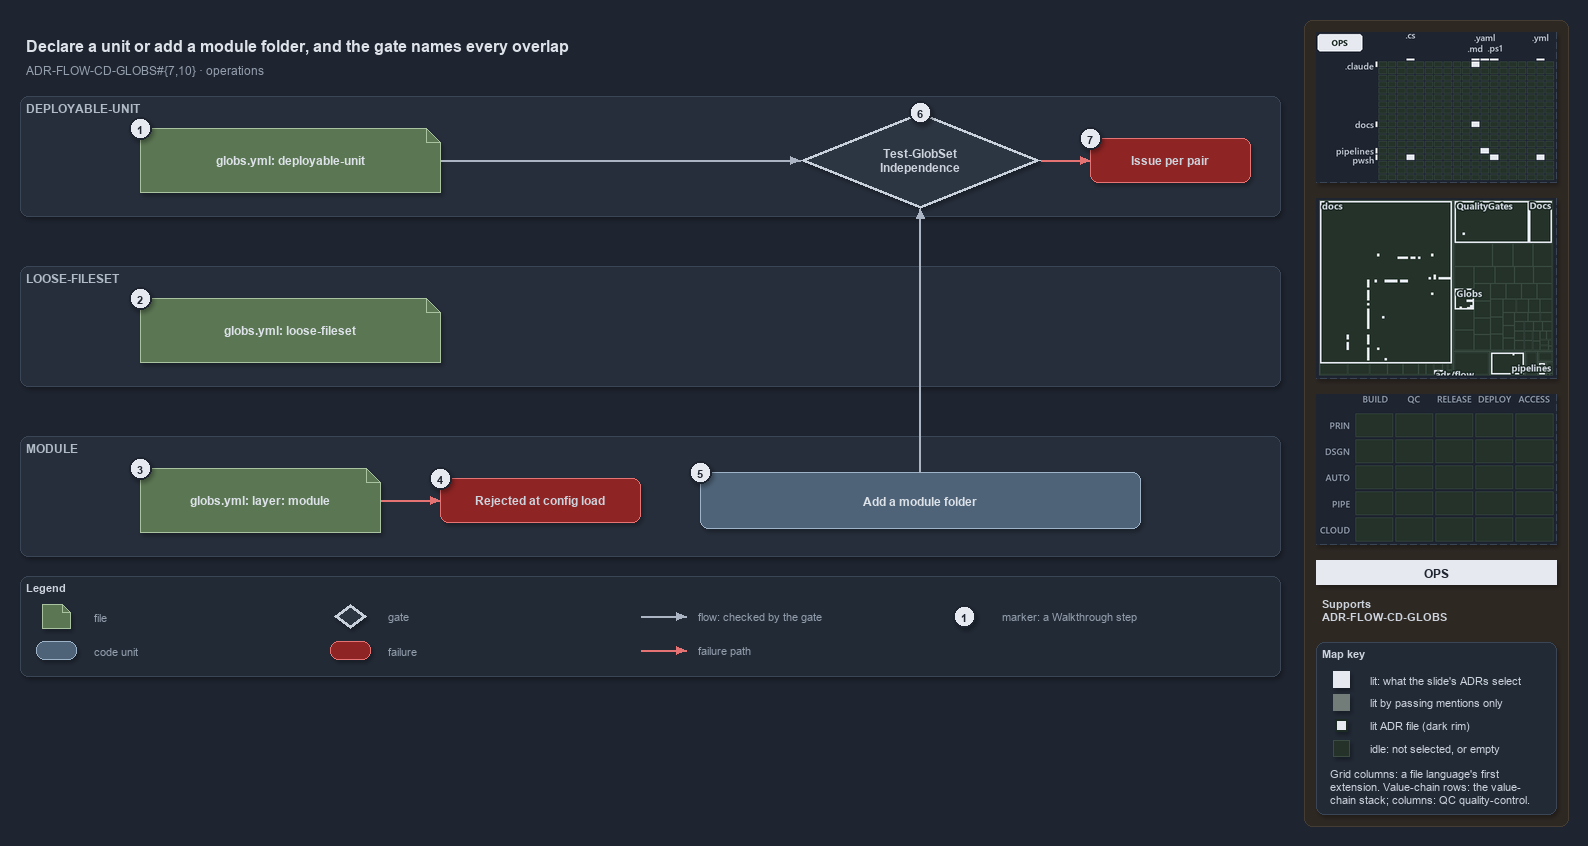

The diagram above was exported from draw.io. Its source (the exported page's mxGraphModel, read from the mxfile embedded in the PNG):
<mxGraphModel dx="1024" dy="768" grid="0" gridSize="10" guides="1" tooltips="1" connect="1" arrows="1" fold="1" page="1" pageScale="1" pageWidth="1572" pageHeight="700" background="#1E2430" math="0" shadow="1">
  <root>
    <mxCell id="0" />
    <mxCell id="1" parent="0" />
    <mxCell id="sidebar-bg" value="" style="rounded=1;arcSize=2;html=1;fillColor=#2E2823;strokeColor=#453C33;shadow=0;" vertex="1" parent="1">
      <mxGeometry x="1304" y="4" width="264" height="806" as="geometry" />
    </mxCell>
    <mxCell id="title" value="Declare a unit or add a module folder, and the gate names every overlap" style="text;html=1;align=left;verticalAlign=middle;fontSize=16;fontStyle=1;fontColor=#DDE2E9;" vertex="1" parent="1">
      <mxGeometry x="20" y="14" width="1260" height="30" as="geometry" />
    </mxCell>
    <mxCell id="subtitle" value="ADR-FLOW-CD-GLOBS#{7,10} &amp;#183; operations" style="text;html=1;align=left;verticalAlign=middle;fontSize=12;fontColor=#949FAE;" vertex="1" parent="1">
      <mxGeometry x="20" y="44" width="1240" height="20" as="geometry" />
    </mxCell>
    <mxCell id="band-du" value="DEPLOYABLE-UNIT" style="rounded=1;html=1;arcSize=3;fillColor=#262E3B;strokeColor=#3A4555;verticalAlign=top;align=left;spacingLeft=8;fontStyle=1;fontSize=12;fontColor=#B0BAC7;" vertex="1" parent="1">
      <mxGeometry x="20" y="80" width="1260" height="120" as="geometry" />
    </mxCell>
    <mxCell id="band-loose" value="LOOSE-FILESET" style="rounded=1;html=1;arcSize=3;fillColor=#262E3B;strokeColor=#3A4555;verticalAlign=top;align=left;spacingLeft=8;fontStyle=1;fontSize=12;fontColor=#B0BAC7;" vertex="1" parent="1">
      <mxGeometry x="20" y="250" width="1260" height="120" as="geometry" />
    </mxCell>
    <mxCell id="band-module" value="MODULE" style="rounded=1;html=1;arcSize=3;fillColor=#262E3B;strokeColor=#3A4555;verticalAlign=top;align=left;spacingLeft=8;fontStyle=1;fontSize=12;fontColor=#B0BAC7;" vertex="1" parent="1">
      <mxGeometry x="20" y="420" width="1260" height="120" as="geometry" />
    </mxCell>
    <mxCell id="file-du" value="&lt;b&gt;globs.yml: deployable-unit&lt;/b&gt;" style="shape=note;size=14;whiteSpace=wrap;html=1;fillColor=#5B7653;strokeColor=#A9C29F;fontColor=#DDE2E9;fontSize=12;" vertex="1" parent="1">
      <mxGeometry x="140" y="112" width="300" height="64" as="geometry" />
    </mxCell>
    <mxCell id="gate-run" value="&lt;b&gt;Test-GlobSet&lt;br&gt;Independence&lt;/b&gt;" style="rhombus;whiteSpace=wrap;html=1;fillColor=#2C3542;strokeColor=#C7D0DB;strokeWidth=3;fontSize=12;fontColor=#CDD3DC;" vertex="1" parent="1">
      <mxGeometry x="800" y="96" width="240" height="96" as="geometry" />
    </mxCell>
    <mxCell id="p-edge-du-gate-a" value="" style="text;html=1;strokeColor=none;fillColor=none;" vertex="1" parent="1">
      <mxGeometry x="440" y="144" width="1" height="1" as="geometry" />
    </mxCell>
    <mxCell id="p-edge-du-gate-b" value="" style="text;html=1;strokeColor=none;fillColor=none;" vertex="1" parent="1">
      <mxGeometry x="800" y="144" width="1" height="1" as="geometry" />
    </mxCell>
    <mxCell id="edge-du-gate" value="" style="edgeStyle=orthogonalEdgeStyle;rounded=1;html=1;fontSize=10;endArrow=block;strokeColor=#AAB4C3;fontColor=#CDD3DC;shadow=0;" edge="1" parent="1" source="p-edge-du-gate-a" target="p-edge-du-gate-b">
      <mxGeometry relative="1" as="geometry" />
    </mxCell>
    <mxCell id="fail-pair" value="&lt;b&gt;Issue per pair&lt;/b&gt;" style="rounded=1;whiteSpace=wrap;html=1;arcSize=20;fillColor=#8E2424;strokeColor=#E57373;fontSize=12;" vertex="1" parent="1">
      <mxGeometry x="1090" y="122" width="160" height="44" as="geometry" />
    </mxCell>
    <mxCell id="p-edge-gate-fail-a" value="" style="text;html=1;strokeColor=none;fillColor=none;" vertex="1" parent="1">
      <mxGeometry x="1040" y="144" width="1" height="1" as="geometry" />
    </mxCell>
    <mxCell id="p-edge-gate-fail-b" value="" style="text;html=1;strokeColor=none;fillColor=none;" vertex="1" parent="1">
      <mxGeometry x="1090" y="144" width="1" height="1" as="geometry" />
    </mxCell>
    <mxCell id="edge-gate-fail" value="" style="edgeStyle=orthogonalEdgeStyle;rounded=1;html=1;fontSize=10;endArrow=block;strokeColor=#E57373;fontColor=#CDD3DC;shadow=0;" edge="1" parent="1" source="p-edge-gate-fail-a" target="p-edge-gate-fail-b">
      <mxGeometry relative="1" as="geometry" />
    </mxCell>
    <mxCell id="file-loose" value="&lt;b&gt;globs.yml: loose-fileset&lt;/b&gt;" style="shape=note;size=14;whiteSpace=wrap;html=1;fillColor=#5B7653;strokeColor=#A9C29F;fontColor=#DDE2E9;fontSize=12;" vertex="1" parent="1">
      <mxGeometry x="140" y="282" width="300" height="64" as="geometry" />
    </mxCell>
    <mxCell id="file-module" value="&lt;b&gt;globs.yml: layer: module&lt;/b&gt;" style="shape=note;size=14;whiteSpace=wrap;html=1;fillColor=#5B7653;strokeColor=#A9C29F;fontColor=#DDE2E9;fontSize=12;" vertex="1" parent="1">
      <mxGeometry x="140" y="452" width="240" height="64" as="geometry" />
    </mxCell>
    <mxCell id="fail-module" value="&lt;b&gt;Rejected at config load&lt;/b&gt;" style="rounded=1;whiteSpace=wrap;html=1;arcSize=20;fillColor=#8E2424;strokeColor=#E57373;fontSize=12;" vertex="1" parent="1">
      <mxGeometry x="440" y="462" width="200" height="44" as="geometry" />
    </mxCell>
    <mxCell id="p-edge-module-fail-a" value="" style="text;html=1;strokeColor=none;fillColor=none;" vertex="1" parent="1">
      <mxGeometry x="380" y="484" width="1" height="1" as="geometry" />
    </mxCell>
    <mxCell id="p-edge-module-fail-b" value="" style="text;html=1;strokeColor=none;fillColor=none;" vertex="1" parent="1">
      <mxGeometry x="440" y="484" width="1" height="1" as="geometry" />
    </mxCell>
    <mxCell id="edge-module-fail" value="" style="edgeStyle=orthogonalEdgeStyle;rounded=1;html=1;fontSize=10;endArrow=block;strokeColor=#E57373;fontColor=#CDD3DC;shadow=0;" edge="1" parent="1" source="p-edge-module-fail-a" target="p-edge-module-fail-b">
      <mxGeometry relative="1" as="geometry" />
    </mxCell>
    <mxCell id="unit-folder" value="&lt;b&gt;Add a module folder&lt;/b&gt;" style="rounded=1;whiteSpace=wrap;html=1;arcSize=20;fillColor=#4E6378;strokeColor=#9FB3C8;fontColor=#DDE2E9;fontSize=12;" vertex="1" parent="1">
      <mxGeometry x="700" y="456" width="440" height="56" as="geometry" />
    </mxCell>
    <mxCell id="p-edge-folder-gate-a" value="" style="text;html=1;strokeColor=none;fillColor=none;" vertex="1" parent="1">
      <mxGeometry x="920" y="456" width="1" height="1" as="geometry" />
    </mxCell>
    <mxCell id="p-edge-folder-gate-b" value="" style="text;html=1;strokeColor=none;fillColor=none;" vertex="1" parent="1">
      <mxGeometry x="920" y="192" width="1" height="1" as="geometry" />
    </mxCell>
    <mxCell id="edge-folder-gate" value="" style="edgeStyle=orthogonalEdgeStyle;rounded=1;html=1;fontSize=10;endArrow=block;strokeColor=#AAB4C3;fontColor=#CDD3DC;shadow=0;" edge="1" parent="1" source="p-edge-folder-gate-a" target="p-edge-folder-gate-b">
      <mxGeometry relative="1" as="geometry" />
    </mxCell>
    <mxCell id="mark-1" value="1" style="ellipse;html=1;fillColor=#E6EAF0;strokeColor=#1E2430;strokeWidth=2;fontColor=#1E2430;fontStyle=1;fontSize=11;" vertex="1" parent="1">
      <mxGeometry x="129" y="101" width="22" height="22" as="geometry" />
    </mxCell>
    <mxCell id="mark-2" value="2" style="ellipse;html=1;fillColor=#E6EAF0;strokeColor=#1E2430;strokeWidth=2;fontColor=#1E2430;fontStyle=1;fontSize=11;" vertex="1" parent="1">
      <mxGeometry x="129" y="271" width="22" height="22" as="geometry" />
    </mxCell>
    <mxCell id="mark-3" value="3" style="ellipse;html=1;fillColor=#E6EAF0;strokeColor=#1E2430;strokeWidth=2;fontColor=#1E2430;fontStyle=1;fontSize=11;" vertex="1" parent="1">
      <mxGeometry x="129" y="441" width="22" height="22" as="geometry" />
    </mxCell>
    <mxCell id="mark-4" value="4" style="ellipse;html=1;fillColor=#E6EAF0;strokeColor=#1E2430;strokeWidth=2;fontColor=#1E2430;fontStyle=1;fontSize=11;" vertex="1" parent="1">
      <mxGeometry x="429" y="451" width="22" height="22" as="geometry" />
    </mxCell>
    <mxCell id="mark-5" value="5" style="ellipse;html=1;fillColor=#E6EAF0;strokeColor=#1E2430;strokeWidth=2;fontColor=#1E2430;fontStyle=1;fontSize=11;" vertex="1" parent="1">
      <mxGeometry x="689" y="445" width="22" height="22" as="geometry" />
    </mxCell>
    <mxCell id="mark-6" value="6" style="ellipse;html=1;fillColor=#E6EAF0;strokeColor=#1E2430;strokeWidth=2;fontColor=#1E2430;fontStyle=1;fontSize=11;" vertex="1" parent="1">
      <mxGeometry x="909" y="85" width="22" height="22" as="geometry" />
    </mxCell>
    <mxCell id="mark-7" value="7" style="ellipse;html=1;fillColor=#E6EAF0;strokeColor=#1E2430;strokeWidth=2;fontColor=#1E2430;fontStyle=1;fontSize=11;" vertex="1" parent="1">
      <mxGeometry x="1079" y="111" width="22" height="22" as="geometry" />
    </mxCell>
    <mxCell id="legend" value="&lt;b&gt;Legend&lt;/b&gt;" style="rounded=1;whiteSpace=wrap;html=1;arcSize=6;fillColor=#222A36;strokeColor=#3A4555;align=left;verticalAlign=top;spacing=8;fontSize=11;fontColor=#CDD3DC;" vertex="1" parent="1">
      <mxGeometry x="20" y="560" width="1260" height="100" as="geometry" />
    </mxCell>
    <mxCell id="legend-0" value="" style="shape=note;size=14;whiteSpace=wrap;html=1;fillColor=#5B7653;strokeColor=#A9C29F;fontColor=#DDE2E9;fontSize=12;" vertex="1" parent="1">
      <mxGeometry x="42" y="588" width="28" height="24" as="geometry" />
    </mxCell>
    <mxCell id="legend-0-text" value="file" style="text;html=1;align=left;verticalAlign=middle;fontSize=11;fontColor=#949FAE;" vertex="1" parent="1">
      <mxGeometry x="88" y="590" width="230" height="20" as="geometry" />
    </mxCell>
    <mxCell id="legend-1" value="" style="rounded=1;whiteSpace=wrap;html=1;arcSize=20;fillColor=#4E6378;strokeColor=#9FB3C8;fontColor=#DDE2E9;fontSize=12;" vertex="1" parent="1">
      <mxGeometry x="36" y="625" width="40" height="18" as="geometry" />
    </mxCell>
    <mxCell id="legend-1-text" value="code unit" style="text;html=1;align=left;verticalAlign=middle;fontSize=11;fontColor=#949FAE;" vertex="1" parent="1">
      <mxGeometry x="88" y="624" width="230" height="20" as="geometry" />
    </mxCell>
    <mxCell id="legend-2" value="" style="rhombus;whiteSpace=wrap;html=1;fillColor=#2C3542;strokeColor=#C7D0DB;strokeWidth=3;fontSize=12;fontColor=#CDD3DC;" vertex="1" parent="1">
      <mxGeometry x="334" y="588" width="32" height="24" as="geometry" />
    </mxCell>
    <mxCell id="legend-2-text" value="gate" style="text;html=1;align=left;verticalAlign=middle;fontSize=11;fontColor=#949FAE;" vertex="1" parent="1">
      <mxGeometry x="382" y="590" width="230" height="20" as="geometry" />
    </mxCell>
    <mxCell id="legend-3" value="" style="rounded=1;whiteSpace=wrap;html=1;arcSize=20;fillColor=#8E2424;strokeColor=#E57373;fontSize=12;" vertex="1" parent="1">
      <mxGeometry x="330" y="625" width="40" height="18" as="geometry" />
    </mxCell>
    <mxCell id="legend-3-text" value="failure" style="text;html=1;align=left;verticalAlign=middle;fontSize=11;fontColor=#949FAE;" vertex="1" parent="1">
      <mxGeometry x="382" y="624" width="230" height="20" as="geometry" />
    </mxCell>
    <mxCell id="legend-4-a" value="" style="text;html=1;strokeColor=none;fillColor=none;" vertex="1" parent="1">
      <mxGeometry x="640" y="600" width="1" height="1" as="geometry" />
    </mxCell>
    <mxCell id="legend-4-b" value="" style="text;html=1;strokeColor=none;fillColor=none;" vertex="1" parent="1">
      <mxGeometry x="686" y="600" width="1" height="1" as="geometry" />
    </mxCell>
    <mxCell id="legend-4" value="" style="edgeStyle=orthogonalEdgeStyle;rounded=1;html=1;fontSize=10;endArrow=block;strokeColor=#AAB4C3;fontColor=#CDD3DC;shadow=0;" edge="1" parent="1" source="legend-4-a" target="legend-4-b">
      <mxGeometry relative="1" as="geometry" />
    </mxCell>
    <mxCell id="legend-4-text" value="flow: checked by the gate" style="text;html=1;align=left;verticalAlign=middle;fontSize=11;fontColor=#949FAE;" vertex="1" parent="1">
      <mxGeometry x="692" y="590" width="230" height="20" as="geometry" />
    </mxCell>
    <mxCell id="legend-5-a" value="" style="text;html=1;strokeColor=none;fillColor=none;" vertex="1" parent="1">
      <mxGeometry x="640" y="634" width="1" height="1" as="geometry" />
    </mxCell>
    <mxCell id="legend-5-b" value="" style="text;html=1;strokeColor=none;fillColor=none;" vertex="1" parent="1">
      <mxGeometry x="686" y="634" width="1" height="1" as="geometry" />
    </mxCell>
    <mxCell id="legend-5" value="" style="edgeStyle=orthogonalEdgeStyle;rounded=1;html=1;fontSize=10;endArrow=block;strokeColor=#E57373;fontColor=#CDD3DC;shadow=0;" edge="1" parent="1" source="legend-5-a" target="legend-5-b">
      <mxGeometry relative="1" as="geometry" />
    </mxCell>
    <mxCell id="legend-5-text" value="failure path" style="text;html=1;align=left;verticalAlign=middle;fontSize=11;fontColor=#949FAE;" vertex="1" parent="1">
      <mxGeometry x="692" y="624" width="230" height="20" as="geometry" />
    </mxCell>
    <mxCell id="legend-6" value="1" style="ellipse;html=1;fillColor=#E6EAF0;strokeColor=#1E2430;strokeWidth=2;fontColor=#1E2430;fontStyle=1;fontSize=11;" vertex="1" parent="1">
      <mxGeometry x="953" y="589" width="22" height="22" as="geometry" />
    </mxCell>
    <mxCell id="legend-6-text" value="marker: a Walkthrough step" style="text;html=1;align=left;verticalAlign=middle;fontSize=11;fontColor=#949FAE;" vertex="1" parent="1">
      <mxGeometry x="996" y="590" width="230" height="20" as="geometry" />
    </mxCell>
    <mxCell id="minimap-grid" value="" style="shape=image;html=1;imageAspect=0;aspect=fixed;verticalLabelPosition=bottom;strokeColor=#3A4555;dashed=1;fillColor=#222A36;image=data:image/png,(base64 omitted: 11332 chars);" vertex="1" parent="1">
      <mxGeometry x="1316" y="16" width="240" height="150" as="geometry" />
    </mxCell>
    <mxCell id="minimap-tree" value="" style="shape=image;html=1;imageAspect=0;aspect=fixed;verticalLabelPosition=bottom;strokeColor=#3A4555;dashed=1;fillColor=#222A36;image=data:image/png,(base64 omitted: 15860 chars);" vertex="1" parent="1">
      <mxGeometry x="1316" y="182" width="240" height="180" as="geometry" />
    </mxCell>
    <mxCell id="minimap-chain" value="" style="shape=image;html=1;imageAspect=0;aspect=fixed;verticalLabelPosition=bottom;strokeColor=#3A4555;dashed=1;fillColor=#222A36;image=data:image/png,(base64 omitted: 11912 chars);" vertex="1" parent="1">
      <mxGeometry x="1316" y="378" width="240" height="150" as="geometry" />
    </mxCell>
    <mxCell id="lens-badge" value="OPS" style="rounded=0;whiteSpace=wrap;html=1;align=center;verticalAlign=middle;fontSize=12;fontStyle=1;fontColor=#1E2430;fillColor=#E6EAF0;strokeColor=none;" vertex="1" parent="1">
      <mxGeometry x="1316" y="544" width="240" height="24" as="geometry" />
    </mxCell>
    <mxCell id="supports" value="&lt;b&gt;Supports&lt;/b&gt;&lt;br&gt;ADR-FLOW-CD-GLOBS" style="text;html=1;whiteSpace=wrap;align=left;verticalAlign=top;fontSize=11;fontColor=#CDD3DC;" vertex="1" parent="1">
      <mxGeometry x="1316" y="576" width="240" height="38" as="geometry" />
    </mxCell>
    <mxCell id="mapkey" value="&lt;b&gt;Map key&lt;/b&gt;" style="rounded=1;arcSize=6;whiteSpace=wrap;html=1;align=left;verticalAlign=top;fontSize=11;fontColor=#CDD3DC;fillColor=#222A36;strokeColor=#3A4555;spacingLeft=8;spacingTop=2;" vertex="1" parent="1">
      <mxGeometry x="1316" y="626" width="240" height="172" as="geometry" />
    </mxCell>
    <mxCell id="mapkey-lit" value="" style="rounded=0;html=1;fillColor=#E6EAF0;strokeColor=#E6EAF0;" vertex="1" parent="1">
      <mxGeometry x="1333.0" y="655.0" width="16" height="16" as="geometry" />
    </mxCell>
    <mxCell id="mapkey-lit-text" value="lit: what the slide's ADRs select" style="text;html=1;align=left;verticalAlign=middle;fontSize=11;fontColor=#CDD3DC;" vertex="1" parent="1">
      <mxGeometry x="1364" y="653" width="184" height="20" as="geometry" />
    </mxCell>
    <mxCell id="mapkey-touched" value="" style="rounded=0;html=1;fillColor=#727C79;strokeColor=#727C79;" vertex="1" parent="1">
      <mxGeometry x="1333.0" y="678.0" width="16" height="16" as="geometry" />
    </mxCell>
    <mxCell id="mapkey-touched-text" value="lit by passing mentions only" style="text;html=1;align=left;verticalAlign=middle;fontSize=11;fontColor=#CDD3DC;" vertex="1" parent="1">
      <mxGeometry x="1364" y="676" width="184" height="20" as="geometry" />
    </mxCell>
    <mxCell id="mapkey-adr" value="" style="rounded=0;html=1;fillColor=#E6EAF0;strokeColor=#1C2A24;strokeWidth=2;" vertex="1" parent="1">
      <mxGeometry x="1335.0" y="703.0" width="12" height="12" as="geometry" />
    </mxCell>
    <mxCell id="mapkey-adr-text" value="lit ADR file (dark rim)" style="text;html=1;align=left;verticalAlign=middle;fontSize=11;fontColor=#CDD3DC;" vertex="1" parent="1">
      <mxGeometry x="1364" y="699" width="184" height="20" as="geometry" />
    </mxCell>
    <mxCell id="mapkey-idle" value="" style="rounded=0;html=1;fillColor=#243229;strokeColor=#3B4D43;" vertex="1" parent="1">
      <mxGeometry x="1333.0" y="724.0" width="16" height="16" as="geometry" />
    </mxCell>
    <mxCell id="mapkey-idle-text" value="idle: not selected, or empty" style="text;html=1;align=left;verticalAlign=middle;fontSize=11;fontColor=#CDD3DC;" vertex="1" parent="1">
      <mxGeometry x="1364" y="722" width="184" height="20" as="geometry" />
    </mxCell>
    <mxCell id="mapkey-codes" value="Grid columns: a file language's first&lt;br&gt;extension. Value-chain rows: the value-&lt;br&gt;chain stack; columns: QC quality-control." style="text;html=1;align=left;verticalAlign=top;whiteSpace=wrap;fontSize=11;fontColor=#CDD3DC;" vertex="1" parent="1">
      <mxGeometry x="1324" y="746" width="224" height="46" as="geometry" />
    </mxCell>
  </root>
</mxGraphModel>